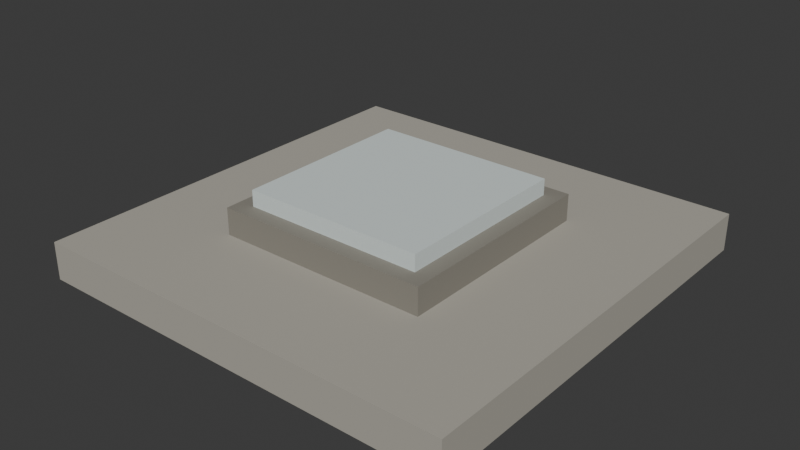 # Source: concrete-roof.blend  (saved by Blender 5.2.44; exported with 4.5.12 LTS)
import bpy
from mathutils import Matrix  # noqa: F401  (used for matrix-valued properties, if any)

bpy.ops.wm.read_factory_settings(use_empty=True)
scene = bpy.context.scene
scene.name = 'Scene'

# ---- collections
col_collection = bpy.data.collections.new('Collection'); scene.collection.children.link(col_collection)

# ---- materials (node trees are filled in below, after node groups)
mat_concrete = bpy.data.materials.new('concrete')
mat_concrete.diffuse_color = (0.4342, 0.4125, 0.3564, 1.0)
mat_concrete_dark = bpy.data.materials.new('concrete-dark')
mat_concrete_dark.diffuse_color = (0.2542, 0.2384, 0.2016, 1.0)
mat_rooflight = bpy.data.materials.new('rooflight')
mat_rooflight.diffuse_color = (0.6867, 0.7605, 0.7454, 1.0)

# ---- material node trees
mat_concrete.use_nodes = True; mat_concrete.node_tree.nodes.clear()
_N = mat_concrete.node_tree.nodes; _L = mat_concrete.node_tree.links
n0 = _N.new('ShaderNodeBsdfPrincipled'); n0.name = 'Principled BSDF'; n0.location = (-200, 100)
n0.inputs[0].default_value = (0.4342, 0.4125, 0.3564, 1.0)
n0.inputs[2].default_value = 0.85
n0.inputs[10].default_value = 0.005
n1 = _N.new('ShaderNodeOutputMaterial'); n1.name = 'Material Output'; n1.location = (200, 100)
_L.new(n0.outputs[0], n1.inputs[0])
n1.is_active_output = True
mat_concrete_dark.use_nodes = True; mat_concrete_dark.node_tree.nodes.clear()
_N = mat_concrete_dark.node_tree.nodes; _L = mat_concrete_dark.node_tree.links
n0 = _N.new('ShaderNodeBsdfPrincipled'); n0.name = 'Principled BSDF'; n0.location = (-200, 100)
n0.inputs[0].default_value = (0.2542, 0.2384, 0.2016, 1.0)
n0.inputs[2].default_value = 0.85
n0.inputs[10].default_value = 0.005
n1 = _N.new('ShaderNodeOutputMaterial'); n1.name = 'Material Output'; n1.location = (200, 100)
_L.new(n0.outputs[0], n1.inputs[0])
n1.is_active_output = True
mat_rooflight.use_nodes = True; mat_rooflight.node_tree.nodes.clear()
_N = mat_rooflight.node_tree.nodes; _L = mat_rooflight.node_tree.links
n0 = _N.new('ShaderNodeBsdfPrincipled'); n0.name = 'Principled BSDF'; n0.location = (-200, 100)
n0.inputs[0].default_value = (0.6867, 0.7605, 0.7454, 1.0)
n0.inputs[2].default_value = 0.85
n0.inputs[10].default_value = 0.005
n1 = _N.new('ShaderNodeOutputMaterial'); n1.name = 'Material Output'; n1.location = (200, 100)
_L.new(n0.outputs[0], n1.inputs[0])
n1.is_active_output = True

# ---- world
world_world = bpy.data.worlds.new('World'); scene.world = world_world
world_world.use_nodes = True; world_world.node_tree.nodes.clear()
_N = world_world.node_tree.nodes; _L = world_world.node_tree.links
n0 = _N.new('ShaderNodeOutputWorld'); n0.name = 'World Output'; n0.location = (200, 100)
n1 = _N.new('ShaderNodeBackground'); n1.name = 'Background'; n1.location = (-200, 100)
n1.inputs[0].default_value = (0.05088, 0.05088, 0.05088, 1.0)
_L.new(n1.outputs[0], n0.inputs[0])
n0.is_active_output = True
world_world.color = (0.05088, 0.05088, 0.05088)
world_world.sun_shadow_jitter_overblur = 0.0

# ---- meshes
me_slab = bpy.data.meshes.new('slab')
me_slab.from_pydata([(-2.0, -2.0, 5.5), (2.0, -2.0, 5.5), (2.0, 2.0, 5.5), (-2.0, 2.0, 5.5), (-2.0, -2.0, 5.85), (2.0, -2.0, 5.85), (2.0, 2.0, 5.85), (-2.0, 2.0, 5.85), (-1.0, -1.0, 5.85), (1.0, -1.0, 5.85), (1.0, 1.0, 5.85), (-1.0, 1.0, 5.85), (-1.0, -1.0, 6.1), (1.0, -1.0, 6.1), (1.0, 1.0, 6.1), (-1.0, 1.0, 6.1), (-0.85, -0.85, 6.1), (0.85, -0.85, 6.1), (0.85, 0.85, 6.1), (-0.85, 0.85, 6.1), (-0.85, -0.85, 6.25), (0.85, -0.85, 6.25), (0.85, 0.85, 6.25), (-0.85, 0.85, 6.25)], [], [(0, 3, 2, 1), (4, 5, 6, 7), (0, 1, 5, 4), (1, 2, 6, 5), (2, 3, 7, 6), (3, 0, 4, 7), (8, 11, 10, 9), (12, 13, 14, 15), (8, 9, 13, 12), (9, 10, 14, 13), (10, 11, 15, 14), (11, 8, 12, 15), (16, 19, 18, 17), (20, 21, 22, 23), (16, 17, 21, 20), (17, 18, 22, 21), (18, 19, 23, 22), (19, 16, 20, 23)])
me_slab.polygons.foreach_set('material_index', [0, 0, 0, 0, 0, 0, 1, 1, 1, 1, 1, 1, 2, 2, 2, 2, 2, 2])
me_slab.materials.append(mat_concrete)
me_slab.materials.append(mat_concrete_dark)
me_slab.materials.append(mat_rooflight)
me_slab.update()

# ---- objects
ob_concrete_roof = bpy.data.objects.new('concrete-roof', me_slab)

# ---- transforms, parenting, visibility, modifiers, constraints
ob_concrete_roof.location = (0.0, 0.0, 0.0)

# ---- collection membership
col_collection.objects.link(ob_concrete_roof)

# ---- scene / render settings (as saved in the file)
scene.frame_start = 1; scene.frame_end = 250; scene.frame_set(1)
scene.render.engine = 'BLENDER_EEVEE_NEXT'
scene.render.bake_bias = 0.0
scene.render.bake_samples = 0
scene.render.compositor_device = 'GPU'
scene.eevee.use_volume_custom_range = False
scene.eevee.fast_gi_thickness_near = 0.1
scene.eevee.fast_gi_thickness_far = 0.0
scene.eevee.ray_tracing_options.screen_trace_thickness = 0.1
bpy.context.view_layer.update()

# ---- added for rendering (the .blend has no active camera and no usable light): camera, sun
cam_auto = bpy.data.cameras.new('AutoCamera')
cam_auto.lens = 50.0
cam_auto.sensor_width = 36.0
cam_auto.clip_end = 1000.0
ob_auto_camera = bpy.data.objects.new('AutoCamera', cam_auto)
scene.collection.objects.link(ob_auto_camera)
ob_auto_camera.location = (5.27966, -6.33559, 10.0987)
ob_auto_camera.rotation_euler = (1.09748, -7.21219e-08, 0.694738)
scene.camera = ob_auto_camera
light_auto_sun = bpy.data.lights.new('AutoSun', 'SUN')
light_auto_sun.energy = 3.0
light_auto_sun.angle = 0.0523599
ob_auto_sun = bpy.data.objects.new('AutoSun', light_auto_sun)
scene.collection.objects.link(ob_auto_sun)
ob_auto_sun.rotation_euler = (0.872665, 0.174533, 0.523599)
bpy.context.view_layer.update()
